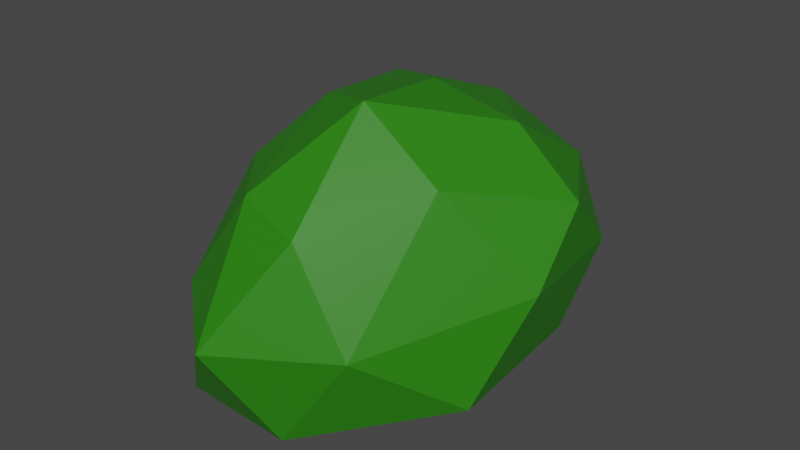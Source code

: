 # Source: Bush.blend  (saved by Blender 2.83.19; exported with 4.5.12 LTS)
import bpy
from mathutils import Matrix  # noqa: F401  (used for matrix-valued properties, if any)

bpy.ops.wm.read_factory_settings(use_empty=True)
scene = bpy.context.scene
scene.name = 'Scene'

# ---- collections
col_collection = bpy.data.collections.new('Collection'); scene.collection.children.link(col_collection)

# ---- materials (node trees are filled in below, after node groups)
mat_material_002 = bpy.data.materials.new('Material.002')

# ---- material node trees
mat_material_002.use_nodes = True; mat_material_002.node_tree.nodes.clear()
_N = mat_material_002.node_tree.nodes; _L = mat_material_002.node_tree.links
n0 = _N.new('ShaderNodeOutputMaterial'); n0.name = 'Material Output'; n0.location = (300, 300)
n1 = _N.new('ShaderNodeBsdfPrincipled'); n1.name = 'Principled BSDF'; n1.location = (10, 300)
n1.distribution = 'GGX'
n1.subsurface_method = 'BURLEY'
n1.inputs[0].default_value = (0.0222, 0.2073, 0.003278, 1.0)
n1.inputs[3].default_value = 1.45
n1.inputs[27].default_value = (0.0, 0.0, 0.0, 1.0)
n1.inputs[28].default_value = 1.0
_L.new(n1.outputs[0], n0.inputs[0])
n0.is_active_output = True

# ---- world
world_world = bpy.data.worlds.new('World'); scene.world = world_world
world_world.use_nodes = True; world_world.node_tree.nodes.clear()
_N = world_world.node_tree.nodes; _L = world_world.node_tree.links
n0 = _N.new('ShaderNodeOutputWorld'); n0.name = 'World Output'; n0.location = (300, 300)
n1 = _N.new('ShaderNodeBackground'); n1.name = 'Background'; n1.location = (10, 300)
n1.inputs[0].default_value = (0.05088, 0.05088, 0.05088, 1.0)
_L.new(n1.outputs[0], n0.inputs[0])
n0.is_active_output = True
world_world.color = (0.05088, 0.05088, 0.05088)
world_world.use_sun_shadow = False
world_world.sun_shadow_jitter_overblur = 0.0

# ---- meshes
me_icosphere_003 = bpy.data.meshes.new('Icosphere.003')
me_icosphere_003.from_pydata([(0.05946, -0.5741, -0.9802), (1.268, -1.611, -0.6782), (-0.5273, -2.566, -0.7663), (-1.126, -0.5227, -0.3553), (-0.358, 0.7091, -0.3962), (0.8633, 0.2688, -0.4255), (0.3142, -2.325, 0.6302), (-0.8857, -1.507, 0.6531), (-1.086, 0.2805, 0.6456), (0.213, 0.7055, 0.5033), (1.486, -0.6862, 0.6686), (0.1374, -0.6033, 1.249), (-0.1372, -1.643, -1.034), (0.7911, -1.122, -0.9775), (0.266, -2.468, -0.9299), (1.305, -0.5204, -0.4998), (0.5061, -0.05092, -0.8428), (-0.5788, -0.5662, -0.8066), (-0.9231, -1.545, -0.5466), (-0.1639, 0.2097, -0.8286), (-0.8123, 0.2226, -0.4461), (0.2598, 0.6467, -0.5122), (1.496, -1.153, 0.1298), (1.377, -0.1015, 0.1136), (-0.1225, -2.858, -0.1686), (0.7722, -2.319, -0.146), (-1.271, -1.042, 0.1094), (-0.7797, -2.308, -0.06502), (-0.8318, 0.668, 0.1319), (-1.268, -0.03595, 0.1603), (0.6257, 0.6415, 0.02344), (-0.09388, 0.9048, 0.05377), (0.9076, -1.539, 0.8901), (-0.2469, -2.197, 0.7497), (-1.163, -0.5234, 0.669), (-0.5094, 0.6683, 0.6589), (0.9688, 0.1611, 0.6279), (0.2232, -1.496, 1.347), (0.9353, -0.6627, 1.12), (-0.4702, -1.11, 1.134), (-0.6562, -0.0597, 0.9993), (0.1854, 0.1952, 0.9476)], [], [(0, 13, 12), (1, 13, 15), (0, 12, 17), (0, 17, 19), (0, 19, 16), (1, 15, 22), (2, 14, 24), (3, 18, 26), (4, 20, 28), (5, 21, 30), (1, 22, 25), (2, 24, 27), (3, 26, 29), (4, 28, 31), (5, 30, 23), (6, 32, 37), (7, 33, 39), (8, 34, 40), (9, 35, 41), (10, 36, 38), (38, 41, 11), (38, 36, 41), (36, 9, 41), (41, 40, 11), (41, 35, 40), (35, 8, 40), (40, 39, 11), (40, 34, 39), (34, 7, 39), (39, 37, 11), (39, 33, 37), (33, 6, 37), (37, 38, 11), (37, 32, 38), (32, 10, 38), (23, 36, 10), (23, 30, 36), (30, 9, 36), (31, 35, 9), (31, 28, 35), (28, 8, 35), (29, 34, 8), (29, 26, 34), (26, 7, 34), (27, 33, 7), (27, 24, 33), (24, 6, 33), (25, 32, 6), (25, 22, 32), (22, 10, 32), (30, 31, 9), (30, 21, 31), (21, 4, 31), (28, 29, 8), (28, 20, 29), (20, 3, 29), (26, 27, 7), (26, 18, 27), (18, 2, 27), (24, 25, 6), (24, 14, 25), (14, 1, 25), (22, 23, 10), (22, 15, 23), (15, 5, 23), (16, 21, 5), (16, 19, 21), (19, 4, 21), (19, 20, 4), (19, 17, 20), (17, 3, 20), (17, 18, 3), (17, 12, 18), (12, 2, 18), (15, 16, 5), (15, 13, 16), (13, 0, 16), (12, 14, 2), (12, 13, 14), (13, 1, 14)])
_uv = me_icosphere_003.uv_layers.new(name='UVMap')
_uv.uv.foreach_set('vector', [0.8182, 0.0, 0.7727, 0.07873, 0.8636, 0.07873, 0.7273, 0.1575, 0.6818, 0.07873, 0.6364, 0.1575, 0.09091, 0.0, 0.04545, 0.07873, 0.1364, 0.07873, 0.2727, 0.0, 0.2273, 0.07873, 0.3182, 0.07873, 0.4545, 0.0, 0.4091, 0.07873, 0.5, 0.07873, 0.7273, 0.1575, 0.6364, 0.1575, 0.6818, 0.2362, 0.9091, 0.1575, 0.8182, 0.1575, 0.8636, 0.2362, 0.1818, 0.1575, 0.09091, 0.1575, 0.1364, 0.2362, 0.3636, 0.1575, 0.2727, 0.1575, 0.3182, 0.2362, 0.5455, 0.1575, 0.4545, 0.1575, 0.5, 0.2362, 0.7273, 0.1575, 0.6818, 0.2362, 0.7727, 0.2362, 0.9091, 0.1575, 0.8636, 0.2362, 0.9545, 0.2362, 0.1818, 0.1575, 0.1364, 0.2362, 0.2273, 0.2362, 0.3636, 0.1575, 0.3182, 0.2362, 0.4091, 0.2362, 0.5455, 0.1575, 0.5, 0.2362, 0.5909, 0.2362, 0.8182, 0.3149, 0.7273, 0.3149, 0.7727, 0.3937, 1.0, 0.3149, 0.9091, 0.3149, 0.9545, 0.3937, 0.2727, 0.3149, 0.1818, 0.3149, 0.2273, 0.3937, 0.4545, 0.3149, 0.3636, 0.3149, 0.4091, 0.3937, 0.6364, 0.3149, 0.5455, 0.3149, 0.5909, 0.3937, 0.5909, 0.3937, 0.5, 0.3937, 0.5455, 0.4724, 0.5909, 0.3937, 0.5455, 0.3149, 0.5, 0.3937, 0.5455, 0.3149, 0.4545, 0.3149, 0.5, 0.3937, 0.4091, 0.3937, 0.3182, 0.3937, 0.3636, 0.4724, 0.4091, 0.3937, 0.3636, 0.3149, 0.3182, 0.3937, 0.3636, 0.3149, 0.2727, 0.3149, 0.3182, 0.3937, 0.2273, 0.3937, 0.1364, 0.3937, 0.1818, 0.4724, 0.2273, 0.3937, 0.1818, 0.3149, 0.1364, 0.3937, 0.1818, 0.3149, 0.09091, 0.3149, 0.1364, 0.3937, 0.9545, 0.3937, 0.8636, 0.3937, 0.9091, 0.4724, 0.9545, 0.3937, 0.9091, 0.3149, 0.8636, 0.3937, 0.9091, 0.3149, 0.8182, 0.3149, 0.8636, 0.3937, 0.7727, 0.3937, 0.6818, 0.3937, 0.7273, 0.4724, 0.7727, 0.3937, 0.7273, 0.3149, 0.6818, 0.3937, 0.7273, 0.3149, 0.6364, 0.3149, 0.6818, 0.3937, 0.5909, 0.2362, 0.5455, 0.3149, 0.6364, 0.3149, 0.5909, 0.2362, 0.5, 0.2362, 0.5455, 0.3149, 0.5, 0.2362, 0.4545, 0.3149, 0.5455, 0.3149, 0.4091, 0.2362, 0.3636, 0.3149, 0.4545, 0.3149, 0.4091, 0.2362, 0.3182, 0.2362, 0.3636, 0.3149, 0.3182, 0.2362, 0.2727, 0.3149, 0.3636, 0.3149, 0.2273, 0.2362, 0.1818, 0.3149, 0.2727, 0.3149, 0.2273, 0.2362, 0.1364, 0.2362, 0.1818, 0.3149, 0.1364, 0.2362, 0.09091, 0.3149, 0.1818, 0.3149, 0.9545, 0.2362, 0.9091, 0.3149, 1.0, 0.3149, 0.9545, 0.2362, 0.8636, 0.2362, 0.9091, 0.3149, 0.8636, 0.2362, 0.8182, 0.3149, 0.9091, 0.3149, 0.7727, 0.2362, 0.7273, 0.3149, 0.8182, 0.3149, 0.7727, 0.2362, 0.6818, 0.2362, 0.7273, 0.3149, 0.6818, 0.2362, 0.6364, 0.3149, 0.7273, 0.3149, 0.5, 0.2362, 0.4091, 0.2362, 0.4545, 0.3149, 0.5, 0.2362, 0.4545, 0.1575, 0.4091, 0.2362, 0.4545, 0.1575, 0.3636, 0.1575, 0.4091, 0.2362, 0.3182, 0.2362, 0.2273, 0.2362, 0.2727, 0.3149, 0.3182, 0.2362, 0.2727, 0.1575, 0.2273, 0.2362, 0.2727, 0.1575, 0.1818, 0.1575, 0.2273, 0.2362, 0.1364, 0.2362, 0.04545, 0.2362, 0.09091, 0.3149, 0.1364, 0.2362, 0.09091, 0.1575, 0.04545, 0.2362, 0.09091, 0.1575, 0.0, 0.1575, 0.04545, 0.2362, 0.8636, 0.2362, 0.7727, 0.2362, 0.8182, 0.3149, 0.8636, 0.2362, 0.8182, 0.1575, 0.7727, 0.2362, 0.8182, 0.1575, 0.7273, 0.1575, 0.7727, 0.2362, 0.6818, 0.2362, 0.5909, 0.2362, 0.6364, 0.3149, 0.6818, 0.2362, 0.6364, 0.1575, 0.5909, 0.2362, 0.6364, 0.1575, 0.5455, 0.1575, 0.5909, 0.2362, 0.5, 0.07873, 0.4545, 0.1575, 0.5455, 0.1575, 0.5, 0.07873, 0.4091, 0.07873, 0.4545, 0.1575, 0.4091, 0.07873, 0.3636, 0.1575, 0.4545, 0.1575, 0.3182, 0.07873, 0.2727, 0.1575, 0.3636, 0.1575, 0.3182, 0.07873, 0.2273, 0.07873, 0.2727, 0.1575, 0.2273, 0.07873, 0.1818, 0.1575, 0.2727, 0.1575, 0.1364, 0.07873, 0.09091, 0.1575, 0.1818, 0.1575, 0.1364, 0.07873, 0.04545, 0.07873, 0.09091, 0.1575, 0.04545, 0.07873, 0.0, 0.1575, 0.09091, 0.1575, 0.6364, 0.1575, 0.5909, 0.07873, 0.5455, 0.1575, 0.6364, 0.1575, 0.6818, 0.07873, 0.5909, 0.07873, 0.6818, 0.07873, 0.6364, 0.0, 0.5909, 0.07873, 0.8636, 0.07873, 0.8182, 0.1575, 0.9091, 0.1575, 0.8636, 0.07873, 0.7727, 0.07873, 0.8182, 0.1575, 0.7727, 0.07873, 0.7273, 0.1575, 0.8182, 0.1575])
me_icosphere_003.materials.append(mat_material_002)
me_icosphere_003.use_remesh_fix_poles = True
me_icosphere_003.use_remesh_preserve_attributes = False
me_icosphere_003.use_mirror_vertex_groups = False
me_icosphere_003.update()

# ---- objects
ob_icosphere = bpy.data.objects.new('Icosphere', me_icosphere_003)

# ---- transforms, parenting, visibility, modifiers, constraints
ob_icosphere.location = (0.0, 0.0, 0.0)
ob_icosphere.lineart.crease_threshold = 0.0

# ---- collection membership
col_collection.objects.link(ob_icosphere)

# ---- scene / render settings (as saved in the file)
scene.frame_start = 1; scene.frame_end = 250; scene.frame_set(1)
scene.render.engine = 'CYCLES'
scene.cycles.use_denoising = False
scene.cycles.samples = 128
scene.cycles.sampling_pattern = 'TABULATED_SOBOL'
scene.cycles.use_adaptive_sampling = False
scene.cycles.use_light_tree = False
scene.view_settings.view_transform = 'Filmic'
bpy.context.view_layer.update()

# ---- added for rendering (the .blend has no active camera and no usable light): camera, sun
cam_auto = bpy.data.cameras.new('AutoCamera')
cam_auto.lens = 50.0
cam_auto.sensor_width = 36.0
cam_auto.clip_end = 1000.0
ob_auto_camera = bpy.data.objects.new('AutoCamera', cam_auto)
scene.collection.objects.link(ob_auto_camera)
ob_auto_camera.location = (4.9632, -6.79792, 4.03738)
ob_auto_camera.rotation_euler = (1.09748, -7.21219e-08, 0.694738)
scene.camera = ob_auto_camera
light_auto_sun = bpy.data.lights.new('AutoSun', 'SUN')
light_auto_sun.energy = 3.0
light_auto_sun.angle = 0.0523599
ob_auto_sun = bpy.data.objects.new('AutoSun', light_auto_sun)
scene.collection.objects.link(ob_auto_sun)
ob_auto_sun.rotation_euler = (0.872665, 0.174533, 0.523599)
bpy.context.view_layer.update()
